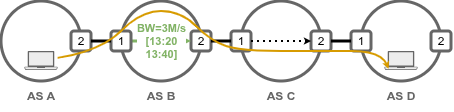

The diagram above was exported from draw.io. Its source (the exported page's mxGraphModel, read from the mxfile embedded in the PNG):
<mxGraphModel dx="740" dy="406" grid="1" gridSize="10" guides="1" tooltips="1" connect="1" arrows="1" fold="1" page="1" pageScale="1" pageWidth="850" pageHeight="1100" math="0" shadow="0">
  <root>
    <mxCell id="0" />
    <mxCell id="1" parent="0" />
    <mxCell id="rIXYMUgIMUmWczXLWpCi-1" value="" style="ellipse;whiteSpace=wrap;html=1;aspect=fixed;strokeColor=#666666;strokeWidth=3;fillColor=default;" vertex="1" parent="1">
      <mxGeometry x="150" y="100" width="80" height="80" as="geometry" />
    </mxCell>
    <mxCell id="rIXYMUgIMUmWczXLWpCi-2" value="" style="ellipse;whiteSpace=wrap;html=1;aspect=fixed;strokeColor=#666666;strokeWidth=3;fillColor=default;" vertex="1" parent="1">
      <mxGeometry x="270" y="100" width="80" height="80" as="geometry" />
    </mxCell>
    <mxCell id="rIXYMUgIMUmWczXLWpCi-3" value="" style="ellipse;whiteSpace=wrap;html=1;aspect=fixed;strokeColor=#666666;strokeWidth=3;fillColor=default;" vertex="1" parent="1">
      <mxGeometry x="390" y="100" width="80" height="80" as="geometry" />
    </mxCell>
    <mxCell id="rIXYMUgIMUmWczXLWpCi-4" value="" style="ellipse;whiteSpace=wrap;html=1;aspect=fixed;strokeColor=#666666;strokeWidth=3;fillColor=default;" vertex="1" parent="1">
      <mxGeometry x="510" y="100" width="80" height="80" as="geometry" />
    </mxCell>
    <mxCell id="rIXYMUgIMUmWczXLWpCi-5" value="2" style="rounded=1;whiteSpace=wrap;html=1;strokeWidth=3;strokeColor=#666666;" vertex="1" parent="1">
      <mxGeometry x="340" y="130" width="20" height="20" as="geometry" />
    </mxCell>
    <mxCell id="rIXYMUgIMUmWczXLWpCi-6" value="2" style="rounded=1;whiteSpace=wrap;html=1;strokeWidth=3;strokeColor=#666666;" vertex="1" parent="1">
      <mxGeometry x="220" y="130" width="20" height="20" as="geometry" />
    </mxCell>
    <mxCell id="rIXYMUgIMUmWczXLWpCi-7" value="" style="endArrow=classic;html=1;rounded=0;strokeWidth=3;fillColor=#d5e8d4;strokeColor=#82b366;endSize=1;fontColor=#33FF33;exitX=1;exitY=0.5;exitDx=0;exitDy=0;entryX=0;entryY=0.5;entryDx=0;entryDy=0;" edge="1" parent="1" source="rIXYMUgIMUmWczXLWpCi-9" target="rIXYMUgIMUmWczXLWpCi-5">
      <mxGeometry relative="1" as="geometry">
        <mxPoint x="260" y="329.52" as="sourcePoint" />
        <mxPoint x="360" y="329.52" as="targetPoint" />
      </mxGeometry>
    </mxCell>
    <mxCell id="rIXYMUgIMUmWczXLWpCi-8" value="BW=3M/s&lt;br&gt;[13:20&lt;div&gt;13:40]&lt;/div&gt;" style="edgeLabel;resizable=0;html=1;;align=center;verticalAlign=middle;fontColor=#82B366;fontStyle=1" connectable="0" vertex="1" parent="rIXYMUgIMUmWczXLWpCi-7">
      <mxGeometry relative="1" as="geometry" />
    </mxCell>
    <mxCell id="rIXYMUgIMUmWczXLWpCi-9" value="1" style="rounded=1;whiteSpace=wrap;html=1;strokeWidth=3;strokeColor=#666666;" vertex="1" parent="1">
      <mxGeometry x="260" y="130" width="20" height="20" as="geometry" />
    </mxCell>
    <mxCell id="rIXYMUgIMUmWczXLWpCi-10" value="AS A" style="text;html=1;whiteSpace=wrap;strokeColor=none;fillColor=none;align=center;verticalAlign=middle;rounded=0;fontColor=#666666;fontStyle=1" vertex="1" parent="1">
      <mxGeometry x="160" y="180" width="60" height="30" as="geometry" />
    </mxCell>
    <mxCell id="rIXYMUgIMUmWczXLWpCi-11" value="AS B" style="text;html=1;whiteSpace=wrap;strokeColor=none;fillColor=none;align=center;verticalAlign=middle;rounded=0;fontColor=#666666;fontStyle=1" vertex="1" parent="1">
      <mxGeometry x="280" y="180" width="60" height="30" as="geometry" />
    </mxCell>
    <mxCell id="rIXYMUgIMUmWczXLWpCi-12" value="AS C" style="text;html=1;whiteSpace=wrap;strokeColor=none;fillColor=none;align=center;verticalAlign=middle;rounded=0;fontColor=#666666;fontStyle=1" vertex="1" parent="1">
      <mxGeometry x="400" y="180" width="60" height="30" as="geometry" />
    </mxCell>
    <mxCell id="rIXYMUgIMUmWczXLWpCi-13" value="AS D" style="text;html=1;whiteSpace=wrap;strokeColor=none;fillColor=none;align=center;verticalAlign=middle;rounded=0;fontColor=#666666;fontStyle=1" vertex="1" parent="1">
      <mxGeometry x="520" y="180" width="60" height="30" as="geometry" />
    </mxCell>
    <mxCell id="rIXYMUgIMUmWczXLWpCi-14" value="2" style="rounded=1;whiteSpace=wrap;html=1;strokeWidth=3;strokeColor=#666666;" vertex="1" parent="1">
      <mxGeometry x="460" y="130" width="20" height="20" as="geometry" />
    </mxCell>
    <mxCell id="rIXYMUgIMUmWczXLWpCi-15" value="1" style="rounded=1;whiteSpace=wrap;html=1;strokeWidth=3;strokeColor=#666666;" vertex="1" parent="1">
      <mxGeometry x="380" y="130" width="20" height="20" as="geometry" />
    </mxCell>
    <mxCell id="rIXYMUgIMUmWczXLWpCi-16" value="2" style="rounded=1;whiteSpace=wrap;html=1;strokeWidth=3;strokeColor=#666666;" vertex="1" parent="1">
      <mxGeometry x="580" y="130" width="20" height="20" as="geometry" />
    </mxCell>
    <mxCell id="rIXYMUgIMUmWczXLWpCi-17" value="1" style="rounded=1;whiteSpace=wrap;html=1;strokeWidth=3;strokeColor=#666666;" vertex="1" parent="1">
      <mxGeometry x="500" y="130" width="20" height="20" as="geometry" />
    </mxCell>
    <mxCell id="rIXYMUgIMUmWczXLWpCi-18" value="" style="shape=mxgraph.networks2.icon;aspect=fixed;fillColor=#EDEDED;strokeColor=#666666;gradientColor=#5B6163;network2IconShadow=1;network2bgFillColor=none;labelPosition=center;verticalLabelPosition=bottom;align=center;verticalAlign=top;network2Icon=mxgraph.networks2.laptop;network2IconW=1;network2IconH=0.5734;fontColor=#666666;" vertex="1" parent="1">
      <mxGeometry x="173.43000000000006" y="150" width="33.14" height="19" as="geometry" />
    </mxCell>
    <mxCell id="rIXYMUgIMUmWczXLWpCi-19" value="" style="shape=mxgraph.networks2.icon;aspect=fixed;fillColor=#EDEDED;strokeColor=#666666;gradientColor=#5B6163;network2IconShadow=1;network2bgFillColor=none;labelPosition=center;verticalLabelPosition=bottom;align=center;verticalAlign=top;network2Icon=mxgraph.networks2.laptop;network2IconW=1;network2IconH=0.5734;fontColor=#666666;" vertex="1" parent="1">
      <mxGeometry x="533.4300000000001" y="150" width="33.14" height="19" as="geometry" />
    </mxCell>
    <mxCell id="rIXYMUgIMUmWczXLWpCi-20" value="" style="endArrow=none;html=1;rounded=0;strokeWidth=3;endSize=1;endFill=0;exitX=1;exitY=0.5;exitDx=0;exitDy=0;entryX=0;entryY=0.5;entryDx=0;entryDy=0;" edge="1" parent="1" source="rIXYMUgIMUmWczXLWpCi-6" target="rIXYMUgIMUmWczXLWpCi-9">
      <mxGeometry width="50" height="50" relative="1" as="geometry">
        <mxPoint x="240" y="194.76" as="sourcePoint" />
        <mxPoint x="270" y="195" as="targetPoint" />
      </mxGeometry>
    </mxCell>
    <mxCell id="rIXYMUgIMUmWczXLWpCi-21" value="" style="endArrow=none;html=1;rounded=0;strokeWidth=3;endSize=1;endFill=0;entryX=0;entryY=0.5;entryDx=0;entryDy=0;exitX=1;exitY=0.5;exitDx=0;exitDy=0;" edge="1" parent="1" source="rIXYMUgIMUmWczXLWpCi-5" target="rIXYMUgIMUmWczXLWpCi-15">
      <mxGeometry width="50" height="50" relative="1" as="geometry">
        <mxPoint x="360" y="140" as="sourcePoint" />
        <mxPoint x="380" y="139.89" as="targetPoint" />
      </mxGeometry>
    </mxCell>
    <mxCell id="rIXYMUgIMUmWczXLWpCi-22" value="" style="endArrow=none;html=1;rounded=0;strokeWidth=3;endSize=1;endFill=0;entryX=0;entryY=0.5;entryDx=0;entryDy=0;exitX=1;exitY=0.5;exitDx=0;exitDy=0;" edge="1" parent="1" source="rIXYMUgIMUmWczXLWpCi-14" target="rIXYMUgIMUmWczXLWpCi-17">
      <mxGeometry width="50" height="50" relative="1" as="geometry">
        <mxPoint x="480" y="140" as="sourcePoint" />
        <mxPoint x="540" y="180" as="targetPoint" />
      </mxGeometry>
    </mxCell>
    <mxCell id="rIXYMUgIMUmWczXLWpCi-23" value="" style="endArrow=classic;html=1;rounded=0;strokeWidth=2;endSize=1;dashed=1;dashPattern=1 2;entryX=0;entryY=0.5;entryDx=0;entryDy=0;exitX=1;exitY=0.5;exitDx=0;exitDy=0;" edge="1" parent="1" source="rIXYMUgIMUmWczXLWpCi-15" target="rIXYMUgIMUmWczXLWpCi-14">
      <mxGeometry width="50" height="50" relative="1" as="geometry">
        <mxPoint x="400" y="159.26" as="sourcePoint" />
        <mxPoint x="450" y="159.26" as="targetPoint" />
      </mxGeometry>
    </mxCell>
    <mxCell id="rIXYMUgIMUmWczXLWpCi-24" value="" style="curved=1;endArrow=classic;html=1;rounded=0;strokeWidth=2;fillColor=#ffe6cc;strokeColor=#d79b00;endSize=1;entryX=0.126;entryY=0.933;entryDx=0;entryDy=0;entryPerimeter=0;" edge="1" parent="1" source="rIXYMUgIMUmWczXLWpCi-18" target="rIXYMUgIMUmWczXLWpCi-19">
      <mxGeometry width="50" height="50" relative="1" as="geometry">
        <mxPoint x="340" y="260" as="sourcePoint" />
        <mxPoint x="520" y="260" as="targetPoint" />
        <Array as="points">
          <mxPoint x="250" y="150" />
          <mxPoint x="290" y="110" />
          <mxPoint x="330" y="110" />
          <mxPoint x="360" y="140" />
          <mxPoint x="390" y="150" />
          <mxPoint x="470" y="150" />
          <mxPoint x="530" y="150" />
        </Array>
      </mxGeometry>
    </mxCell>
  </root>
</mxGraphModel>